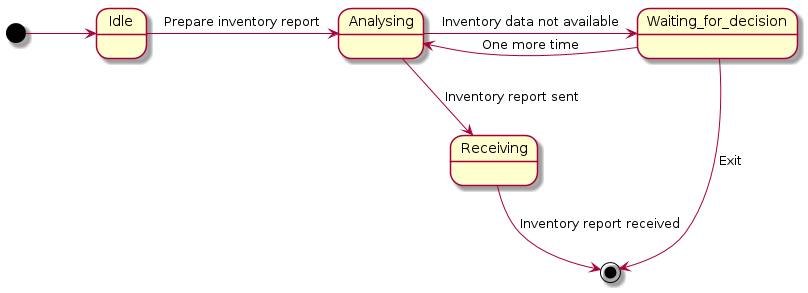

The diagram above was rendered by PlantUML. Its source (embedded in the PNG):
@startuml
[*] -> Idle 
Idle -> Analysing: Prepare inventory report
Analysing -l-> Waiting_for_decision : Inventory data not available
Waiting_for_decision -down-> [*] : Exit
Waiting_for_decision -up-> Analysing : One more time
Analysing -down-> Receiving : Inventory report sent
Receiving --> [*] : Inventory report received
@enduml